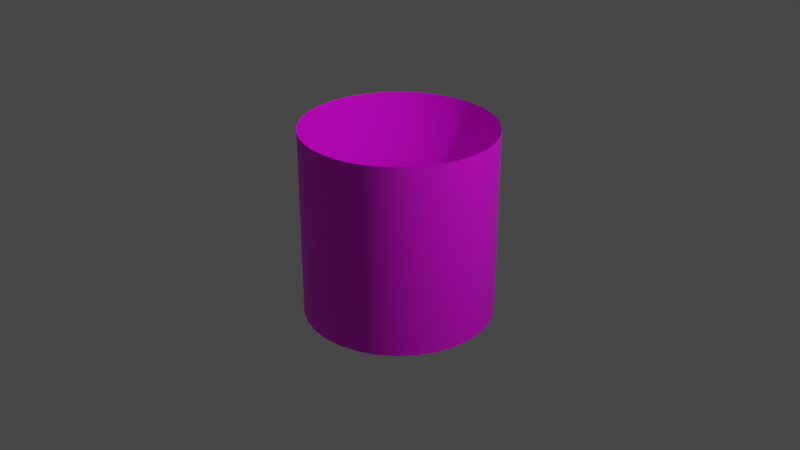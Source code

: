 # Source: bg.blend  (saved by Blender 3.6.13; exported with 4.5.12 LTS)
import bpy
from mathutils import Matrix  # noqa: F401  (used for matrix-valued properties, if any)

bpy.ops.wm.read_factory_settings(use_empty=True)
scene = bpy.context.scene
scene.name = 'Scene'

# ---- collections
col_collection = bpy.data.collections.new('Collection'); scene.collection.children.link(col_collection)

# ---- images (referenced by path relative to the original .blend; pixels are not part of the script)
import os
ASSET_DIR = os.environ.get("B2B_ASSET_DIR", "")  # directory of the original .blend (textures are referenced by path, not embedded)
HERE = os.path.dirname(os.path.abspath(__file__))  # packed textures are extracted next to this script under _unpacked/

def load_image(name, relpath, width, height, colorspace="sRGB"):
    """Load a texture the original file referenced (path relative to the .blend, or extracted next to this script)."""
    p = next((c for c in (os.path.join(HERE, relpath), os.path.join(ASSET_DIR, relpath)) if relpath and os.path.exists(c)), "")
    if p:
        img = bpy.data.images.load(p, check_existing=True)
        img.name = name
    else:  # same state as the original file: an image datablock whose file is absent (Cycles renders it pink)
        img = bpy.data.images.new(name, width, height)
        img.source = "FILE"
        img.filepath = "//" + (relpath or name)
    img.colorspace_settings.name = colorspace
    return img
img_120623_maeda_01_png = load_image('120623_maeda_01.png', '120623_maeda_01.png', 1024, 1024, 'sRGB')

# ---- materials (node trees are filled in below, after node groups)
mat_x = bpy.data.materials.new('マテリアル')
mat_x.use_transparent_shadow = False

# ---- node groups
ng_auto_smooth = bpy.data.node_groups.new('Auto Smooth', 'GeometryNodeTree')
_s = ng_auto_smooth.interface.new_socket(name='Geometry', in_out='OUTPUT', socket_type='NodeSocketGeometry')
_s = ng_auto_smooth.interface.new_socket(name='Geometry', in_out='INPUT', socket_type='NodeSocketGeometry')
_s = ng_auto_smooth.interface.new_socket(name='Angle', in_out='INPUT', socket_type='NodeSocketFloat')
_s.subtype = 'ANGLE'
_s.min_value = 0.0
_s.max_value = 3.142
ng_auto_smooth.is_modifier = True
_N = ng_auto_smooth.nodes; _L = ng_auto_smooth.links
n0 = _N.new('NodeGroupOutput'); n0.name = 'Group Output'; n0.location = (480, -100)
n1 = _N.new('NodeGroupInput'); n1.name = 'Group Input'; n1.location = (-420, -300)
n2 = _N.new('NodeGroupInput'); n2.name = 'Group Input.001'; n2.location = (-60, -100)
n3 = _N.new('GeometryNodeSetShadeSmooth'); n3.name = 'Set Shade Smooth'; n3.location = (120, -100)
n3.domain = 'EDGE'
n4 = _N.new('GeometryNodeSetShadeSmooth'); n4.name = 'Set Shade Smooth.001'; n4.location = (300, -100)
n5 = _N.new('GeometryNodeInputMeshEdgeAngle'); n5.name = 'Edge Angle'; n5.location = (-420, -220)
n6 = _N.new('GeometryNodeInputEdgeSmooth'); n6.name = 'Is Edge Smooth'; n6.location = (-60, -160)
n7 = _N.new('GeometryNodeInputShadeSmooth'); n7.name = 'Is Face Smooth'; n7.location = (-240, -340)
n8 = _N.new('FunctionNodeBooleanMath'); n8.name = 'Boolean Math'; n8.location = (-60, -220)
n9 = _N.new('FunctionNodeCompare'); n9.name = 'Compare'; n9.location = (-240, -180)
n9.operation = 'LESS_EQUAL'
_L.new(n5.outputs[0], n9.inputs[0])
_L.new(n4.outputs[0], n0.inputs[0])
_L.new(n1.outputs[1], n9.inputs[1])
_L.new(n9.outputs[0], n8.inputs[0])
_L.new(n7.outputs[0], n8.inputs[1])
_L.new(n2.outputs[0], n3.inputs[0])
_L.new(n6.outputs[0], n3.inputs[1])
_L.new(n3.outputs[0], n4.inputs[0])
_L.new(n8.outputs[0], n3.inputs[2])
n0.is_active_output = True

# ---- material node trees
mat_x.use_nodes = True; mat_x.node_tree.nodes.clear()
_N = mat_x.node_tree.nodes; _L = mat_x.node_tree.links
n0 = _N.new('ShaderNodeBsdfPrincipled'); n0.name = 'プリンシプルBSDF'; n0.location = (10, 300)
n0.distribution = 'GGX'
n0.subsurface_method = 'RANDOM_WALK_SKIN'
n0.inputs[3].default_value = 1.45
n0.inputs[27].default_value = (0.0, 0.0, 0.0, 1.0)
n0.inputs[28].default_value = 1.0
n1 = _N.new('ShaderNodeOutputMaterial'); n1.name = 'マテリアル出力'; n1.location = (300, 300)
n2 = _N.new('ShaderNodeTexImage'); n2.name = '画像テクスチャ'; n2.location = (-280, 260)
n2.image = img_120623_maeda_01_png
_L.new(n0.outputs[0], n1.inputs[0])
_L.new(n2.outputs[0], n0.inputs[0])
n1.is_active_output = True

# ---- world
world_world = bpy.data.worlds.new('World'); scene.world = world_world
world_world.use_nodes = True; world_world.node_tree.nodes.clear()
_N = world_world.node_tree.nodes; _L = world_world.node_tree.links
n0 = _N.new('ShaderNodeOutputWorld'); n0.name = 'World Output'; n0.location = (300, 300)
n1 = _N.new('ShaderNodeBackground'); n1.name = 'Background'; n1.location = (10, 300)
n1.inputs[0].default_value = (0.05088, 0.05088, 0.05088, 1.0)
_L.new(n1.outputs[0], n0.inputs[0])
n0.is_active_output = True
world_world.color = (0.05088, 0.05088, 0.05088)
world_world.use_sun_shadow = False
world_world.sun_shadow_jitter_overblur = 0.0

# ---- cameras
cam_camera = bpy.data.cameras.new('Camera')
cam_camera.clip_end = 100.0
cam_camera.ortho_scale = 7.314

# ---- lights
light_light = bpy.data.lights.new('Light', 'POINT')
light_light.transmission_factor = 0.0
light_light.energy = 1000.0
light_light.shadow_soft_size = 0.1
light_light.shadow_maximum_resolution = 0.006
light_light.use_absolute_resolution = True

# ---- meshes
me_x = bpy.data.meshes.new('円柱')
me_x.from_pydata([(0.0, 1.0, -1.0), (0.0, 1.0, 1.0), (0.1951, 0.9808, -1.0), (0.1951, 0.9808, 1.0), (0.3827, 0.9239, -1.0), (0.3827, 0.9239, 1.0), (0.5556, 0.8315, -1.0), (0.5556, 0.8315, 1.0), (0.7071, 0.7071, -1.0), (0.7071, 0.7071, 1.0), (0.8315, 0.5556, -1.0), (0.8315, 0.5556, 1.0), (0.9239, 0.3827, -1.0), (0.9239, 0.3827, 1.0), (0.9808, 0.1951, -1.0), (0.9808, 0.1951, 1.0), (1.0, 0.0, -1.0), (1.0, 0.0, 1.0), (0.9808, -0.1951, -1.0), (0.9808, -0.1951, 1.0), (0.9239, -0.3827, -1.0), (0.9239, -0.3827, 1.0), (0.8315, -0.5556, -1.0), (0.8315, -0.5556, 1.0), (0.7071, -0.7071, -1.0), (0.7071, -0.7071, 1.0), (0.5556, -0.8315, -1.0), (0.5556, -0.8315, 1.0), (0.3827, -0.9239, -1.0), (0.3827, -0.9239, 1.0), (0.1951, -0.9808, -1.0), (0.1951, -0.9808, 1.0), (0.0, -1.0, -1.0), (0.0, -1.0, 1.0), (-0.1951, -0.9808, -1.0), (-0.1951, -0.9808, 1.0), (-0.3827, -0.9239, -1.0), (-0.3827, -0.9239, 1.0), (-0.5556, -0.8315, -1.0), (-0.5556, -0.8315, 1.0), (-0.7071, -0.7071, -1.0), (-0.7071, -0.7071, 1.0), (-0.8315, -0.5556, -1.0), (-0.8315, -0.5556, 1.0), (-0.9239, -0.3827, -1.0), (-0.9239, -0.3827, 1.0), (-0.9808, -0.1951, -1.0), (-0.9808, -0.1951, 1.0), (-1.0, 0.0, -1.0), (-1.0, 0.0, 1.0), (-0.9808, 0.1951, -1.0), (-0.9808, 0.1951, 1.0), (-0.9239, 0.3827, -1.0), (-0.9239, 0.3827, 1.0), (-0.8315, 0.5556, -1.0), (-0.8315, 0.5556, 1.0), (-0.7071, 0.7071, -1.0), (-0.7071, 0.7071, 1.0), (-0.5556, 0.8315, -1.0), (-0.5556, 0.8315, 1.0), (-0.3827, 0.9239, -1.0), (-0.3827, 0.9239, 1.0), (-0.1951, 0.9808, -1.0), (-0.1951, 0.9808, 1.0)], [], [(0, 2, 3, 1), (2, 4, 5, 3), (4, 6, 7, 5), (6, 8, 9, 7), (8, 10, 11, 9), (10, 12, 13, 11), (12, 14, 15, 13), (14, 16, 17, 15), (16, 18, 19, 17), (18, 20, 21, 19), (20, 22, 23, 21), (22, 24, 25, 23), (24, 26, 27, 25), (26, 28, 29, 27), (28, 30, 31, 29), (30, 32, 33, 31), (32, 34, 35, 33), (34, 36, 37, 35), (36, 38, 39, 37), (38, 40, 41, 39), (40, 42, 43, 41), (42, 44, 45, 43), (44, 46, 47, 45), (46, 48, 49, 47), (48, 50, 51, 49), (50, 52, 53, 51), (52, 54, 55, 53), (54, 56, 57, 55), (56, 58, 59, 57), (58, 60, 61, 59), (60, 62, 63, 61), (62, 0, 1, 63)])
me_x.polygons.foreach_set('use_smooth', [True] * 32)
_uv = me_x.uv_layers.new(name='UVマップ')
_uv.uv.foreach_set('vector', [1.0, 0.001838, 0.9688, 0.001838, 0.9688, 1.0, 1.0, 1.0, 0.9688, 0.001838, 0.9375, 0.001838, 0.9375, 1.0, 0.9688, 1.0, 0.9375, 0.001838, 0.9062, 0.001838, 0.9062, 1.0, 0.9375, 1.0, 0.9062, 0.001838, 0.875, 0.001838, 0.875, 1.0, 0.9062, 1.0, 0.875, 0.001838, 0.8438, 0.001838, 0.8438, 1.0, 0.875, 1.0, 0.8438, 0.001838, 0.8125, 0.001838, 0.8125, 1.0, 0.8438, 1.0, 0.8125, 0.001838, 0.7812, 0.001838, 0.7812, 1.0, 0.8125, 1.0, 0.7812, 0.001838, 0.75, 0.001838, 0.75, 1.0, 0.7812, 1.0, 0.75, 0.001838, 0.7188, 0.001838, 0.7188, 1.0, 0.75, 1.0, 0.7188, 0.001838, 0.6875, 0.001838, 0.6875, 1.0, 0.7188, 1.0, 0.6875, 0.001838, 0.6562, 0.001838, 0.6562, 1.0, 0.6875, 1.0, 0.6562, 0.001838, 0.625, 0.001838, 0.625, 1.0, 0.6562, 1.0, 0.625, 0.001838, 0.5938, 0.001838, 0.5938, 1.0, 0.625, 1.0, 0.5938, 0.001838, 0.5625, 0.001838, 0.5625, 1.0, 0.5938, 1.0, 0.5625, 0.001838, 0.5312, 0.001838, 0.5312, 1.0, 0.5625, 1.0, 0.5312, 0.001838, 0.5, 0.001838, 0.5, 1.0, 0.5312, 1.0, 0.5, 0.001838, 0.4688, 0.001838, 0.4688, 1.0, 0.5, 1.0, 0.4688, 0.001838, 0.4375, 0.001838, 0.4375, 1.0, 0.4688, 1.0, 0.4375, 0.001838, 0.4062, 0.001838, 0.4062, 1.0, 0.4375, 1.0, 0.4062, 0.001838, 0.375, 0.001838, 0.375, 1.0, 0.4062, 1.0, 0.375, 0.001838, 0.3438, 0.001838, 0.3438, 1.0, 0.375, 1.0, 0.3438, 0.001838, 0.3125, 0.001838, 0.3125, 1.0, 0.3438, 1.0, 0.3125, 0.001838, 0.2812, 0.001838, 0.2812, 1.0, 0.3125, 1.0, 0.2812, 0.001838, 0.25, 0.001838, 0.25, 1.0, 0.2812, 1.0, 0.25, 0.001838, 0.2188, 0.001838, 0.2188, 1.0, 0.25, 1.0, 0.2188, 0.001838, 0.1875, 0.001838, 0.1875, 1.0, 0.2188, 1.0, 0.1875, 0.001838, 0.1562, 0.001838, 0.1562, 1.0, 0.1875, 1.0, 0.1562, 0.001838, 0.125, 0.001838, 0.125, 1.0, 0.1562, 1.0, 0.125, 0.001838, 0.09375, 0.001838, 0.09375, 1.0, 0.125, 1.0, 0.09375, 0.001838, 0.0625, 0.001838, 0.0625, 1.0, 0.09375, 1.0, 0.0625, 0.001838, 0.03125, 0.001838, 0.03125, 1.0, 0.0625, 1.0, 0.03125, 0.001838, 0.0, 0.001838, 0.0, 1.0, 0.03125, 1.0])
me_x.materials.append(mat_x)
me_x.update()

# ---- objects
ob_light = bpy.data.objects.new('Light', light_light)
ob_camera = bpy.data.objects.new('Camera', cam_camera)
ob_x = bpy.data.objects.new('円柱', me_x)

# ---- transforms, parenting, visibility, modifiers, constraints
ob_light.location = (4.076, 1.005, 5.904)
ob_light.rotation_euler = (0.6503, 0.05522, 1.866)
ob_light.lock_rotations_4d = False
ob_light.empty_display_type = 'ARROWS'
ob_light.color = (0.0, 0.0, 0.0, 0.0)
ob_light.lineart.crease_threshold = 0.0
ob_camera.location = (7.359, -6.926, 4.958)
ob_camera.rotation_euler = (1.109, 0.0, 0.8149)
ob_camera.lock_rotations_4d = False
ob_camera.empty_display_type = 'ARROWS'
ob_camera.color = (0.0, 0.0, 0.0, 0.0)
ob_camera.display_type = 'WIRE'
ob_camera.lineart.crease_threshold = 0.0
ob_x.location = (0.0, 0.0, 0.0)
_m = ob_x.modifiers.new('Auto Smooth', 'NODES')
_m.node_group = ng_auto_smooth
_gi = [s.identifier for s in ng_auto_smooth.interface.items_tree if s.item_type == 'SOCKET' and s.in_out == 'INPUT']
_m[_gi[1]] = 0.5236  # Angle

# ---- collection membership
col_collection.objects.link(ob_light)
col_collection.objects.link(ob_camera)
col_collection.objects.link(ob_x)

# ---- scene / render settings (as saved in the file)
scene.camera = ob_camera
scene.frame_start = 1; scene.frame_end = 250; scene.frame_set(1)
scene.render.engine = 'BLENDER_EEVEE_NEXT'
scene.cycles.sampling_pattern = 'TABULATED_SOBOL'
scene.view_settings.view_transform = 'Filmic'
bpy.context.view_layer.update()
